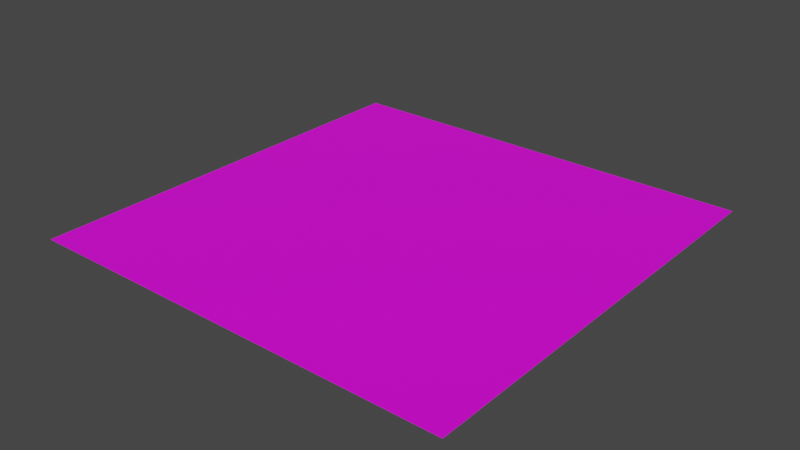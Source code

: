 # Source: CG_OBJ_Asphalt.blend  (saved by Blender 3.4.6; exported with 4.5.12 LTS)
import bpy
from mathutils import Matrix  # noqa: F401  (used for matrix-valued properties, if any)

bpy.ops.wm.read_factory_settings(use_empty=True)
scene = bpy.context.scene
scene.name = 'Scene'

# ---- images (referenced by path relative to the original .blend; pixels are not part of the script)
import os
ASSET_DIR = os.environ.get("B2B_ASSET_DIR", "")  # directory of the original .blend (textures are referenced by path, not embedded)
HERE = os.path.dirname(os.path.abspath(__file__))  # packed textures are extracted next to this script under _unpacked/

def load_image(name, relpath, width, height, colorspace="sRGB"):
    """Load a texture the original file referenced (path relative to the .blend, or extracted next to this script)."""
    p = next((c for c in (os.path.join(HERE, relpath), os.path.join(ASSET_DIR, relpath)) if relpath and os.path.exists(c)), "")
    if p:
        img = bpy.data.images.load(p, check_existing=True)
        img.name = name
    else:  # same state as the original file: an image datablock whose file is absent (Cycles renders it pink)
        img = bpy.data.images.new(name, width, height)
        img.source = "FILE"
        img.filepath = "//" + (relpath or name)
    img.colorspace_settings.name = colorspace
    return img
img_pedestrian_crossing_lambert1_basecolor__udim__png_001 = load_image('pedestrian_crossing_lambert1_BaseColor.<UDIM>.png.001', '', 1024, 1024, 'sRGB')

# ---- materials (node trees are filled in below, after node groups)
mat_x = bpy.data.materials.new('マテリアル')
mat_x.use_transparent_shadow = False

# ---- material node trees
mat_x.use_nodes = True; mat_x.node_tree.nodes.clear()
_N = mat_x.node_tree.nodes; _L = mat_x.node_tree.links
n0 = _N.new('ShaderNodeBsdfPrincipled'); n0.name = 'プリンシプルBSDF'; n0.location = (10, 300)
n0.distribution = 'GGX'
n0.subsurface_method = 'RANDOM_WALK_SKIN'
n0.inputs[3].default_value = 1.45
n0.inputs[27].default_value = (0.0, 0.0, 0.0, 1.0)
n0.inputs[28].default_value = 1.0
n1 = _N.new('ShaderNodeOutputMaterial'); n1.name = 'マテリアル出力'; n1.location = (300, 300)
n2 = _N.new('ShaderNodeTexImage'); n2.name = '画像テクスチャ'; n2.location = (-280, 280)
n2.image = img_pedestrian_crossing_lambert1_basecolor__udim__png_001
_L.new(n0.outputs[0], n1.inputs[0])
_L.new(n2.outputs[0], n0.inputs[0])
n1.is_active_output = True

# ---- world
world_world = bpy.data.worlds.new('World'); scene.world = world_world
world_world.use_nodes = True; world_world.node_tree.nodes.clear()
_N = world_world.node_tree.nodes; _L = world_world.node_tree.links
n0 = _N.new('ShaderNodeOutputWorld'); n0.name = 'World Output'; n0.location = (300, 300)
n1 = _N.new('ShaderNodeBackground'); n1.name = 'Background'; n1.location = (10, 300)
n1.inputs[0].default_value = (0.05088, 0.05088, 0.05088, 1.0)
_L.new(n1.outputs[0], n0.inputs[0])
n0.is_active_output = True
world_world.color = (0.05088, 0.05088, 0.05088)
world_world.use_sun_shadow = False
world_world.sun_shadow_jitter_overblur = 0.0

# ---- meshes
me_x = bpy.data.meshes.new('平面')
me_x.from_pydata([(-1.0, -1.0, 0.0), (1.0, -1.0, 0.0), (-1.0, 1.0, 0.0), (1.0, 1.0, 0.0)], [], [(0, 1, 3, 2)])
_uv = me_x.uv_layers.new(name='UVマップ')
_uv.uv.foreach_set('vector', [0.0, 0.0, 1.0, 0.0, 1.0, 1.0, 0.0, 1.0])
me_x.materials.append(mat_x)
me_x.update()

# ---- objects
ob_cg_obj_asphalt = bpy.data.objects.new('CG_OBJ_Asphalt', me_x)

# ---- transforms, parenting, visibility, modifiers, constraints
ob_cg_obj_asphalt.location = (0.0, 0.0, 0.0)
ob_cg_obj_asphalt.scale = (2.5, 2.5, 1.0)

# ---- collection membership
scene.collection.objects.link(ob_cg_obj_asphalt)

# ---- scene / render settings (as saved in the file)
scene.frame_start = 1; scene.frame_end = 250; scene.frame_set(1)
scene.render.engine = 'BLENDER_EEVEE_NEXT'
scene.cycles.sampling_pattern = 'TABULATED_SOBOL'
scene.cycles.use_light_tree = False
scene.view_settings.view_transform = 'Filmic'
bpy.context.view_layer.update()

# ---- added for rendering (the .blend has no active camera and no usable light): camera, sun
cam_auto = bpy.data.cameras.new('AutoCamera')
cam_auto.lens = 50.0
cam_auto.sensor_width = 36.0
cam_auto.clip_end = 1000.0
ob_auto_camera = bpy.data.objects.new('AutoCamera', cam_auto)
scene.collection.objects.link(ob_auto_camera)
ob_auto_camera.location = (6.54233, -7.85079, 5.23386)
ob_auto_camera.rotation_euler = (1.09748, -7.21219e-08, 0.694738)
scene.camera = ob_auto_camera
light_auto_sun = bpy.data.lights.new('AutoSun', 'SUN')
light_auto_sun.energy = 3.0
light_auto_sun.angle = 0.0523599
ob_auto_sun = bpy.data.objects.new('AutoSun', light_auto_sun)
scene.collection.objects.link(ob_auto_sun)
ob_auto_sun.rotation_euler = (0.872665, 0.174533, 0.523599)
bpy.context.view_layer.update()
